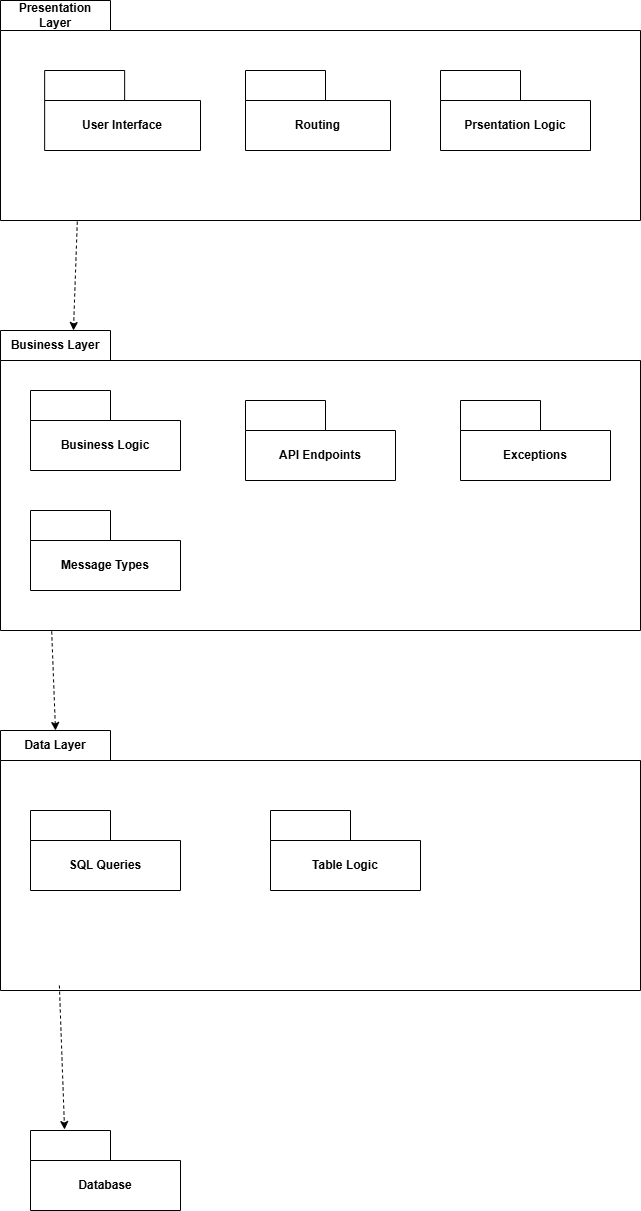

The diagram above was exported from draw.io. Its source (the exported page's mxGraphModel, read from the mxfile embedded in the PNG):
<mxGraphModel dx="1434" dy="738" grid="1" gridSize="10" guides="1" tooltips="1" connect="1" arrows="1" fold="1" page="1" pageScale="1" pageWidth="850" pageHeight="1100" math="0" shadow="0">
  <root>
    <mxCell id="0" />
    <mxCell id="1" parent="0" />
    <mxCell id="7eAS_jmWIIhi75eFt4Kq-2" value="Presentation Layer" style="shape=folder;fontStyle=1;tabWidth=110;tabHeight=30;tabPosition=left;html=1;boundedLbl=1;labelInHeader=1;container=1;collapsible=0;whiteSpace=wrap;" parent="1" vertex="1">
      <mxGeometry x="180" y="230" width="640" height="220" as="geometry" />
    </mxCell>
    <mxCell id="7eAS_jmWIIhi75eFt4Kq-3" value="" style="html=1;strokeColor=none;resizeWidth=1;resizeHeight=1;fillColor=none;part=1;connectable=0;allowArrows=0;deletable=0;whiteSpace=wrap;" parent="7eAS_jmWIIhi75eFt4Kq-2" vertex="1">
      <mxGeometry width="640" height="154" relative="1" as="geometry">
        <mxPoint y="30" as="offset" />
      </mxGeometry>
    </mxCell>
    <mxCell id="7eAS_jmWIIhi75eFt4Kq-9" value="User Interface" style="shape=folder;fontStyle=1;tabWidth=80;tabHeight=30;tabPosition=left;html=1;boundedLbl=1;whiteSpace=wrap;" parent="7eAS_jmWIIhi75eFt4Kq-2" vertex="1">
      <mxGeometry x="44.14" y="70" width="155.86" height="80" as="geometry" />
    </mxCell>
    <mxCell id="7eAS_jmWIIhi75eFt4Kq-10" value="Routing" style="shape=folder;fontStyle=1;tabWidth=80;tabHeight=30;tabPosition=left;html=1;boundedLbl=1;whiteSpace=wrap;" parent="7eAS_jmWIIhi75eFt4Kq-2" vertex="1">
      <mxGeometry x="245" y="70" width="145" height="80" as="geometry" />
    </mxCell>
    <mxCell id="7eAS_jmWIIhi75eFt4Kq-11" value="Prsentation Logic" style="shape=folder;fontStyle=1;tabWidth=80;tabHeight=30;tabPosition=left;html=1;boundedLbl=1;whiteSpace=wrap;" parent="7eAS_jmWIIhi75eFt4Kq-2" vertex="1">
      <mxGeometry x="440" y="70" width="150" height="80" as="geometry" />
    </mxCell>
    <mxCell id="7eAS_jmWIIhi75eFt4Kq-12" value="Business Layer" style="shape=folder;fontStyle=1;tabWidth=110;tabHeight=30;tabPosition=left;html=1;boundedLbl=1;labelInHeader=1;container=1;collapsible=0;whiteSpace=wrap;" parent="1" vertex="1">
      <mxGeometry x="180" y="560" width="640" height="300" as="geometry" />
    </mxCell>
    <mxCell id="7eAS_jmWIIhi75eFt4Kq-13" value="" style="html=1;strokeColor=none;resizeWidth=1;resizeHeight=1;fillColor=none;part=1;connectable=0;allowArrows=0;deletable=0;whiteSpace=wrap;" parent="7eAS_jmWIIhi75eFt4Kq-12" vertex="1">
      <mxGeometry width="640" height="210" relative="1" as="geometry">
        <mxPoint y="30" as="offset" />
      </mxGeometry>
    </mxCell>
    <mxCell id="7eAS_jmWIIhi75eFt4Kq-14" value="Business Logic" style="shape=folder;fontStyle=1;tabWidth=80;tabHeight=30;tabPosition=left;html=1;boundedLbl=1;whiteSpace=wrap;" parent="7eAS_jmWIIhi75eFt4Kq-12" vertex="1">
      <mxGeometry x="30" y="60" width="150" height="80" as="geometry" />
    </mxCell>
    <mxCell id="7eAS_jmWIIhi75eFt4Kq-15" value="API Endpoints" style="shape=folder;fontStyle=1;tabWidth=80;tabHeight=30;tabPosition=left;html=1;boundedLbl=1;whiteSpace=wrap;" parent="7eAS_jmWIIhi75eFt4Kq-12" vertex="1">
      <mxGeometry x="245" y="70" width="150" height="80" as="geometry" />
    </mxCell>
    <mxCell id="7eAS_jmWIIhi75eFt4Kq-17" value="Exceptions" style="shape=folder;fontStyle=1;tabWidth=80;tabHeight=30;tabPosition=left;html=1;boundedLbl=1;whiteSpace=wrap;" parent="7eAS_jmWIIhi75eFt4Kq-12" vertex="1">
      <mxGeometry x="460" y="70" width="150" height="80" as="geometry" />
    </mxCell>
    <mxCell id="7eAS_jmWIIhi75eFt4Kq-29" value="Message Types" style="shape=folder;fontStyle=1;tabWidth=80;tabHeight=30;tabPosition=left;html=1;boundedLbl=1;whiteSpace=wrap;" parent="7eAS_jmWIIhi75eFt4Kq-12" vertex="1">
      <mxGeometry x="30" y="180" width="150" height="80" as="geometry" />
    </mxCell>
    <mxCell id="7eAS_jmWIIhi75eFt4Kq-18" value="Data Layer" style="shape=folder;fontStyle=1;tabWidth=110;tabHeight=30;tabPosition=left;html=1;boundedLbl=1;labelInHeader=1;container=1;collapsible=0;whiteSpace=wrap;" parent="1" vertex="1">
      <mxGeometry x="180" y="960" width="640" height="260" as="geometry" />
    </mxCell>
    <mxCell id="7eAS_jmWIIhi75eFt4Kq-19" value="" style="html=1;strokeColor=none;resizeWidth=1;resizeHeight=1;fillColor=none;part=1;connectable=0;allowArrows=0;deletable=0;whiteSpace=wrap;" parent="7eAS_jmWIIhi75eFt4Kq-18" vertex="1">
      <mxGeometry width="640" height="182" relative="1" as="geometry">
        <mxPoint y="30" as="offset" />
      </mxGeometry>
    </mxCell>
    <mxCell id="7eAS_jmWIIhi75eFt4Kq-22" value="Table Logic" style="shape=folder;fontStyle=1;tabWidth=80;tabHeight=30;tabPosition=left;html=1;boundedLbl=1;whiteSpace=wrap;" parent="7eAS_jmWIIhi75eFt4Kq-18" vertex="1">
      <mxGeometry x="270" y="80" width="150" height="80" as="geometry" />
    </mxCell>
    <mxCell id="7eAS_jmWIIhi75eFt4Kq-20" value="SQL Queries" style="shape=folder;fontStyle=1;tabWidth=80;tabHeight=30;tabPosition=left;html=1;boundedLbl=1;whiteSpace=wrap;" parent="1" vertex="1">
      <mxGeometry x="210" y="1040" width="150" height="80" as="geometry" />
    </mxCell>
    <mxCell id="7eAS_jmWIIhi75eFt4Kq-24" value="Database" style="shape=folder;fontStyle=1;tabWidth=80;tabHeight=30;tabPosition=left;html=1;boundedLbl=1;whiteSpace=wrap;" parent="1" vertex="1">
      <mxGeometry x="210" y="1360" width="150" height="80" as="geometry" />
    </mxCell>
    <mxCell id="7eAS_jmWIIhi75eFt4Kq-26" value="" style="endArrow=classic;html=1;rounded=0;exitX=0.12;exitY=1.005;exitDx=0;exitDy=0;exitPerimeter=0;entryX=0.114;entryY=0;entryDx=0;entryDy=0;entryPerimeter=0;dashed=1;" parent="1" source="7eAS_jmWIIhi75eFt4Kq-2" target="7eAS_jmWIIhi75eFt4Kq-12" edge="1">
      <mxGeometry width="50" height="50" relative="1" as="geometry">
        <mxPoint x="260" y="640" as="sourcePoint" />
        <mxPoint x="310" y="590" as="targetPoint" />
      </mxGeometry>
    </mxCell>
    <mxCell id="7eAS_jmWIIhi75eFt4Kq-27" value="" style="endArrow=classic;html=1;rounded=0;exitX=0.08;exitY=1.003;exitDx=0;exitDy=0;exitPerimeter=0;entryX=0;entryY=0;entryDx=55;entryDy=0;entryPerimeter=0;dashed=1;" parent="1" source="7eAS_jmWIIhi75eFt4Kq-12" target="7eAS_jmWIIhi75eFt4Kq-18" edge="1">
      <mxGeometry width="50" height="50" relative="1" as="geometry">
        <mxPoint x="260" y="1110" as="sourcePoint" />
        <mxPoint x="310" y="1060" as="targetPoint" />
      </mxGeometry>
    </mxCell>
    <mxCell id="7eAS_jmWIIhi75eFt4Kq-28" value="" style="endArrow=classic;html=1;rounded=0;exitX=0.092;exitY=0.981;exitDx=0;exitDy=0;exitPerimeter=0;entryX=0.227;entryY=-0.012;entryDx=0;entryDy=0;entryPerimeter=0;dashed=1;" parent="1" source="7eAS_jmWIIhi75eFt4Kq-18" target="7eAS_jmWIIhi75eFt4Kq-24" edge="1">
      <mxGeometry width="50" height="50" relative="1" as="geometry">
        <mxPoint x="260" y="1110" as="sourcePoint" />
        <mxPoint x="310" y="1060" as="targetPoint" />
      </mxGeometry>
    </mxCell>
  </root>
</mxGraphModel>